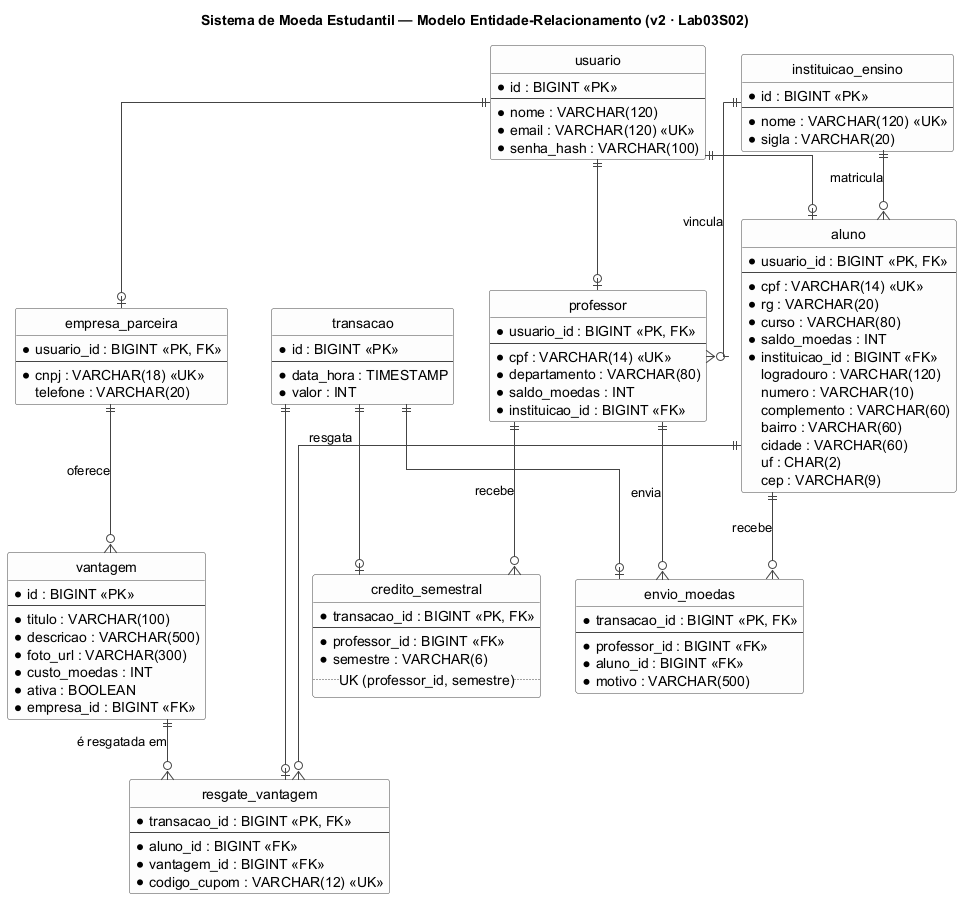

The diagram above was rendered by PlantUML. Its source (embedded in the PNG):
@startuml modelo-er
' =====================================================================
' Sistema de Moeda Estudantil - PUC Minas
' Modelo Entidade-Relacionamento (lógico) - v2 (Lab03S02)
'
' Gerado a partir do mapeamento JPA das entidades (pacote model):
'   - herança Usuario -> Aluno/Professor/EmpresaParceira: estratégia JOINED
'     (uma tabela por classe, PK da filha = FK para usuario)
'   - herança Transacao -> EnvioMoedas/ResgateVantagem/CreditoSemestral: JOINED
'   - Endereco é @Embeddable: suas colunas ficam na própria tabela aluno
' =====================================================================

title Sistema de Moeda Estudantil — Modelo Entidade-Relacionamento (v2 · Lab03S02)

skinparam shadowing false
skinparam linetype ortho
skinparam class {
  BackgroundColor #FDFDFD
  BorderColor #444444
  ArrowColor #444444
}
hide circle
hide empty members

entity "usuario" as usuario {
  * id : BIGINT <<PK>>
  --
  * nome : VARCHAR(120)
  * email : VARCHAR(120) <<UK>>
  * senha_hash : VARCHAR(100)
}

entity "instituicao_ensino" as instituicao {
  * id : BIGINT <<PK>>
  --
  * nome : VARCHAR(120) <<UK>>
  * sigla : VARCHAR(20)
}

entity "aluno" as aluno {
  * usuario_id : BIGINT <<PK, FK>>
  --
  * cpf : VARCHAR(14) <<UK>>
  * rg : VARCHAR(20)
  * curso : VARCHAR(80)
  * saldo_moedas : INT
  * instituicao_id : BIGINT <<FK>>
  logradouro : VARCHAR(120)
  numero : VARCHAR(10)
  complemento : VARCHAR(60)
  bairro : VARCHAR(60)
  cidade : VARCHAR(60)
  uf : CHAR(2)
  cep : VARCHAR(9)
}

entity "professor" as professor {
  * usuario_id : BIGINT <<PK, FK>>
  --
  * cpf : VARCHAR(14) <<UK>>
  * departamento : VARCHAR(80)
  * saldo_moedas : INT
  * instituicao_id : BIGINT <<FK>>
}

entity "empresa_parceira" as empresa {
  * usuario_id : BIGINT <<PK, FK>>
  --
  * cnpj : VARCHAR(18) <<UK>>
  telefone : VARCHAR(20)
}

entity "vantagem" as vantagem {
  * id : BIGINT <<PK>>
  --
  * titulo : VARCHAR(100)
  * descricao : VARCHAR(500)
  * foto_url : VARCHAR(300)
  * custo_moedas : INT
  * ativa : BOOLEAN
  * empresa_id : BIGINT <<FK>>
}

entity "transacao" as transacao {
  * id : BIGINT <<PK>>
  --
  * data_hora : TIMESTAMP
  * valor : INT
}

entity "envio_moedas" as envio {
  * transacao_id : BIGINT <<PK, FK>>
  --
  * professor_id : BIGINT <<FK>>
  * aluno_id : BIGINT <<FK>>
  * motivo : VARCHAR(500)
}

entity "resgate_vantagem" as resgate {
  * transacao_id : BIGINT <<PK, FK>>
  --
  * aluno_id : BIGINT <<FK>>
  * vantagem_id : BIGINT <<FK>>
  * codigo_cupom : VARCHAR(12) <<UK>>
}

entity "credito_semestral" as credito {
  * transacao_id : BIGINT <<PK, FK>>
  --
  * professor_id : BIGINT <<FK>>
  * semestre : VARCHAR(6)
  .. UK (professor_id, semestre) ..
}

usuario ||--o| aluno
usuario ||--o| professor
usuario ||--o| empresa

instituicao ||--o{ aluno : "matricula"
instituicao ||--o{ professor : "vincula"
empresa ||--o{ vantagem : "oferece"

transacao ||--o| envio
transacao ||--o| resgate
transacao ||--o| credito

professor ||--o{ envio : "envia"
aluno ||--o{ envio : "recebe"
aluno ||--o{ resgate : "resgata"
vantagem ||--o{ resgate : "é resgatada em"
professor ||--o{ credito : "recebe"

@enduml